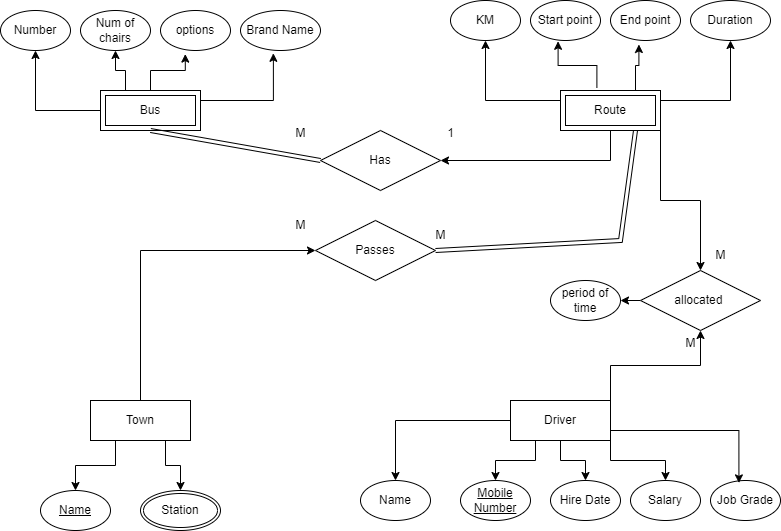

The diagram above was exported from draw.io. Its source (the exported page's mxGraphModel, read from the mxfile embedded in the PNG):
<mxGraphModel dx="1050" dy="522" grid="1" gridSize="10" guides="1" tooltips="1" connect="1" arrows="1" fold="1" page="1" pageScale="1" pageWidth="850" pageHeight="1100" math="0" shadow="0" extFonts="Permanent Marker^https://fonts.googleapis.com/css?family=Permanent+Marker">
  <root>
    <mxCell id="0" />
    <mxCell id="1" parent="0" />
    <mxCell id="p0CaagdxjtO3JA1ZNsOr-57" style="edgeStyle=orthogonalEdgeStyle;rounded=0;orthogonalLoop=1;jettySize=auto;html=1;exitX=0.75;exitY=1;exitDx=0;exitDy=0;entryX=0.5;entryY=0;entryDx=0;entryDy=0;" edge="1" parent="1" source="p0CaagdxjtO3JA1ZNsOr-1" target="p0CaagdxjtO3JA1ZNsOr-31">
      <mxGeometry relative="1" as="geometry" />
    </mxCell>
    <mxCell id="p0CaagdxjtO3JA1ZNsOr-58" style="edgeStyle=orthogonalEdgeStyle;rounded=0;orthogonalLoop=1;jettySize=auto;html=1;exitX=0.25;exitY=1;exitDx=0;exitDy=0;entryX=0.5;entryY=0;entryDx=0;entryDy=0;" edge="1" parent="1" source="p0CaagdxjtO3JA1ZNsOr-1" target="p0CaagdxjtO3JA1ZNsOr-33">
      <mxGeometry relative="1" as="geometry" />
    </mxCell>
    <mxCell id="p0CaagdxjtO3JA1ZNsOr-64" style="edgeStyle=orthogonalEdgeStyle;rounded=0;orthogonalLoop=1;jettySize=auto;html=1;exitX=0.5;exitY=0;exitDx=0;exitDy=0;entryX=0;entryY=0.5;entryDx=0;entryDy=0;" edge="1" parent="1" source="p0CaagdxjtO3JA1ZNsOr-1" target="p0CaagdxjtO3JA1ZNsOr-50">
      <mxGeometry relative="1" as="geometry" />
    </mxCell>
    <mxCell id="p0CaagdxjtO3JA1ZNsOr-1" value="Town" style="whiteSpace=wrap;html=1;align=center;" vertex="1" parent="1">
      <mxGeometry x="140" y="470" width="100" height="40" as="geometry" />
    </mxCell>
    <mxCell id="p0CaagdxjtO3JA1ZNsOr-59" style="edgeStyle=orthogonalEdgeStyle;rounded=0;orthogonalLoop=1;jettySize=auto;html=1;exitX=0;exitY=0.5;exitDx=0;exitDy=0;" edge="1" parent="1" source="p0CaagdxjtO3JA1ZNsOr-2" target="p0CaagdxjtO3JA1ZNsOr-34">
      <mxGeometry relative="1" as="geometry" />
    </mxCell>
    <mxCell id="p0CaagdxjtO3JA1ZNsOr-60" style="edgeStyle=orthogonalEdgeStyle;rounded=0;orthogonalLoop=1;jettySize=auto;html=1;exitX=0.25;exitY=1;exitDx=0;exitDy=0;" edge="1" parent="1" source="p0CaagdxjtO3JA1ZNsOr-2" target="p0CaagdxjtO3JA1ZNsOr-35">
      <mxGeometry relative="1" as="geometry" />
    </mxCell>
    <mxCell id="p0CaagdxjtO3JA1ZNsOr-61" style="edgeStyle=orthogonalEdgeStyle;rounded=0;orthogonalLoop=1;jettySize=auto;html=1;exitX=0.5;exitY=1;exitDx=0;exitDy=0;entryX=0.5;entryY=0;entryDx=0;entryDy=0;" edge="1" parent="1" source="p0CaagdxjtO3JA1ZNsOr-2" target="p0CaagdxjtO3JA1ZNsOr-37">
      <mxGeometry relative="1" as="geometry" />
    </mxCell>
    <mxCell id="p0CaagdxjtO3JA1ZNsOr-62" style="edgeStyle=orthogonalEdgeStyle;rounded=0;orthogonalLoop=1;jettySize=auto;html=1;exitX=1;exitY=1;exitDx=0;exitDy=0;entryX=0.5;entryY=0;entryDx=0;entryDy=0;" edge="1" parent="1" source="p0CaagdxjtO3JA1ZNsOr-2" target="p0CaagdxjtO3JA1ZNsOr-36">
      <mxGeometry relative="1" as="geometry" />
    </mxCell>
    <mxCell id="p0CaagdxjtO3JA1ZNsOr-67" style="edgeStyle=orthogonalEdgeStyle;rounded=0;orthogonalLoop=1;jettySize=auto;html=1;exitX=1;exitY=0;exitDx=0;exitDy=0;" edge="1" parent="1" source="p0CaagdxjtO3JA1ZNsOr-2" target="p0CaagdxjtO3JA1ZNsOr-66">
      <mxGeometry relative="1" as="geometry" />
    </mxCell>
    <mxCell id="p0CaagdxjtO3JA1ZNsOr-2" value="Driver" style="whiteSpace=wrap;html=1;align=center;" vertex="1" parent="1">
      <mxGeometry x="560" y="470" width="100" height="40" as="geometry" />
    </mxCell>
    <mxCell id="p0CaagdxjtO3JA1ZNsOr-22" style="edgeStyle=orthogonalEdgeStyle;rounded=0;orthogonalLoop=1;jettySize=auto;html=1;exitX=0;exitY=0.25;exitDx=0;exitDy=0;entryX=0.5;entryY=1;entryDx=0;entryDy=0;" edge="1" parent="1" source="p0CaagdxjtO3JA1ZNsOr-26" target="p0CaagdxjtO3JA1ZNsOr-18">
      <mxGeometry relative="1" as="geometry">
        <mxPoint x="610" y="170" as="sourcePoint" />
      </mxGeometry>
    </mxCell>
    <mxCell id="p0CaagdxjtO3JA1ZNsOr-25" style="edgeStyle=orthogonalEdgeStyle;rounded=0;orthogonalLoop=1;jettySize=auto;html=1;entryX=0.5;entryY=1;entryDx=0;entryDy=0;exitX=1;exitY=0.25;exitDx=0;exitDy=0;" edge="1" parent="1" source="p0CaagdxjtO3JA1ZNsOr-26" target="p0CaagdxjtO3JA1ZNsOr-21">
      <mxGeometry relative="1" as="geometry">
        <mxPoint x="710" y="190" as="sourcePoint" />
      </mxGeometry>
    </mxCell>
    <mxCell id="p0CaagdxjtO3JA1ZNsOr-13" style="edgeStyle=orthogonalEdgeStyle;rounded=0;orthogonalLoop=1;jettySize=auto;html=1;exitX=0;exitY=0.5;exitDx=0;exitDy=0;entryX=0.5;entryY=1;entryDx=0;entryDy=0;" edge="1" parent="1" source="p0CaagdxjtO3JA1ZNsOr-5" target="p0CaagdxjtO3JA1ZNsOr-9">
      <mxGeometry relative="1" as="geometry" />
    </mxCell>
    <mxCell id="p0CaagdxjtO3JA1ZNsOr-14" style="edgeStyle=orthogonalEdgeStyle;rounded=0;orthogonalLoop=1;jettySize=auto;html=1;exitX=0.25;exitY=0;exitDx=0;exitDy=0;entryX=0.5;entryY=1;entryDx=0;entryDy=0;" edge="1" parent="1" source="p0CaagdxjtO3JA1ZNsOr-5" target="p0CaagdxjtO3JA1ZNsOr-10">
      <mxGeometry relative="1" as="geometry" />
    </mxCell>
    <mxCell id="p0CaagdxjtO3JA1ZNsOr-5" value="Bus" style="shape=ext;margin=3;double=1;whiteSpace=wrap;html=1;align=center;" vertex="1" parent="1">
      <mxGeometry x="150" y="160" width="100" height="40" as="geometry" />
    </mxCell>
    <mxCell id="p0CaagdxjtO3JA1ZNsOr-9" value="Number" style="ellipse;whiteSpace=wrap;html=1;align=center;" vertex="1" parent="1">
      <mxGeometry x="50" y="80" width="70" height="40" as="geometry" />
    </mxCell>
    <mxCell id="p0CaagdxjtO3JA1ZNsOr-10" value="Num of chairs" style="ellipse;whiteSpace=wrap;html=1;align=center;" vertex="1" parent="1">
      <mxGeometry x="130" y="80" width="70" height="40" as="geometry" />
    </mxCell>
    <mxCell id="p0CaagdxjtO3JA1ZNsOr-11" value="options" style="ellipse;whiteSpace=wrap;html=1;align=center;" vertex="1" parent="1">
      <mxGeometry x="210" y="80" width="70" height="40" as="geometry" />
    </mxCell>
    <mxCell id="p0CaagdxjtO3JA1ZNsOr-12" value="Brand Name" style="ellipse;whiteSpace=wrap;html=1;align=center;" vertex="1" parent="1">
      <mxGeometry x="290" y="80" width="80" height="40" as="geometry" />
    </mxCell>
    <mxCell id="p0CaagdxjtO3JA1ZNsOr-15" style="edgeStyle=orthogonalEdgeStyle;rounded=0;orthogonalLoop=1;jettySize=auto;html=1;exitX=0.5;exitY=0;exitDx=0;exitDy=0;entryX=0.354;entryY=1.09;entryDx=0;entryDy=0;entryPerimeter=0;" edge="1" parent="1" source="p0CaagdxjtO3JA1ZNsOr-5" target="p0CaagdxjtO3JA1ZNsOr-11">
      <mxGeometry relative="1" as="geometry" />
    </mxCell>
    <mxCell id="p0CaagdxjtO3JA1ZNsOr-16" style="edgeStyle=orthogonalEdgeStyle;rounded=0;orthogonalLoop=1;jettySize=auto;html=1;exitX=1;exitY=0.25;exitDx=0;exitDy=0;entryX=0.411;entryY=1.07;entryDx=0;entryDy=0;entryPerimeter=0;" edge="1" parent="1" source="p0CaagdxjtO3JA1ZNsOr-5" target="p0CaagdxjtO3JA1ZNsOr-12">
      <mxGeometry relative="1" as="geometry" />
    </mxCell>
    <mxCell id="p0CaagdxjtO3JA1ZNsOr-18" value="KM" style="ellipse;whiteSpace=wrap;html=1;align=center;" vertex="1" parent="1">
      <mxGeometry x="500" y="70" width="70" height="40" as="geometry" />
    </mxCell>
    <mxCell id="p0CaagdxjtO3JA1ZNsOr-19" value="Start point" style="ellipse;whiteSpace=wrap;html=1;align=center;" vertex="1" parent="1">
      <mxGeometry x="580" y="70" width="70" height="40" as="geometry" />
    </mxCell>
    <mxCell id="p0CaagdxjtO3JA1ZNsOr-20" value="End point" style="ellipse;whiteSpace=wrap;html=1;align=center;" vertex="1" parent="1">
      <mxGeometry x="660" y="70" width="70" height="40" as="geometry" />
    </mxCell>
    <mxCell id="p0CaagdxjtO3JA1ZNsOr-21" value="Duration" style="ellipse;whiteSpace=wrap;html=1;align=center;" vertex="1" parent="1">
      <mxGeometry x="740" y="70" width="80" height="40" as="geometry" />
    </mxCell>
    <mxCell id="p0CaagdxjtO3JA1ZNsOr-23" style="edgeStyle=orthogonalEdgeStyle;rounded=0;orthogonalLoop=1;jettySize=auto;html=1;exitX=0.364;exitY=-0.07;exitDx=0;exitDy=0;entryX=0.394;entryY=1.02;entryDx=0;entryDy=0;entryPerimeter=0;exitPerimeter=0;" edge="1" parent="1" source="p0CaagdxjtO3JA1ZNsOr-26" target="p0CaagdxjtO3JA1ZNsOr-19">
      <mxGeometry relative="1" as="geometry">
        <mxPoint x="635" y="160" as="sourcePoint" />
      </mxGeometry>
    </mxCell>
    <mxCell id="p0CaagdxjtO3JA1ZNsOr-24" style="edgeStyle=orthogonalEdgeStyle;rounded=0;orthogonalLoop=1;jettySize=auto;html=1;exitX=0.75;exitY=0;exitDx=0;exitDy=0;entryX=0.406;entryY=1.1;entryDx=0;entryDy=0;entryPerimeter=0;" edge="1" parent="1" source="p0CaagdxjtO3JA1ZNsOr-26" target="p0CaagdxjtO3JA1ZNsOr-20">
      <mxGeometry relative="1" as="geometry">
        <mxPoint x="685" y="160" as="sourcePoint" />
      </mxGeometry>
    </mxCell>
    <mxCell id="p0CaagdxjtO3JA1ZNsOr-45" style="edgeStyle=orthogonalEdgeStyle;rounded=0;orthogonalLoop=1;jettySize=auto;html=1;exitX=0.5;exitY=1;exitDx=0;exitDy=0;entryX=1;entryY=0.5;entryDx=0;entryDy=0;" edge="1" parent="1" source="p0CaagdxjtO3JA1ZNsOr-26" target="p0CaagdxjtO3JA1ZNsOr-44">
      <mxGeometry relative="1" as="geometry" />
    </mxCell>
    <mxCell id="p0CaagdxjtO3JA1ZNsOr-68" style="edgeStyle=orthogonalEdgeStyle;rounded=0;orthogonalLoop=1;jettySize=auto;html=1;exitX=1;exitY=1;exitDx=0;exitDy=0;entryX=0.5;entryY=0;entryDx=0;entryDy=0;" edge="1" parent="1" source="p0CaagdxjtO3JA1ZNsOr-26" target="p0CaagdxjtO3JA1ZNsOr-66">
      <mxGeometry relative="1" as="geometry" />
    </mxCell>
    <mxCell id="p0CaagdxjtO3JA1ZNsOr-26" value="Route" style="shape=ext;margin=3;double=1;whiteSpace=wrap;html=1;align=center;" vertex="1" parent="1">
      <mxGeometry x="610" y="160" width="100" height="40" as="geometry" />
    </mxCell>
    <mxCell id="p0CaagdxjtO3JA1ZNsOr-31" value="Station" style="ellipse;shape=doubleEllipse;margin=3;whiteSpace=wrap;html=1;align=center;" vertex="1" parent="1">
      <mxGeometry x="190" y="560" width="80" height="40" as="geometry" />
    </mxCell>
    <mxCell id="p0CaagdxjtO3JA1ZNsOr-33" value="Name" style="ellipse;whiteSpace=wrap;html=1;align=center;fontStyle=4;" vertex="1" parent="1">
      <mxGeometry x="90" y="560" width="70" height="40" as="geometry" />
    </mxCell>
    <mxCell id="p0CaagdxjtO3JA1ZNsOr-34" value="Name" style="ellipse;whiteSpace=wrap;html=1;align=center;" vertex="1" parent="1">
      <mxGeometry x="410" y="550" width="70" height="40" as="geometry" />
    </mxCell>
    <mxCell id="p0CaagdxjtO3JA1ZNsOr-35" value="Mobile Number" style="ellipse;whiteSpace=wrap;html=1;align=center;fontStyle=4;" vertex="1" parent="1">
      <mxGeometry x="510" y="550" width="70" height="40" as="geometry" />
    </mxCell>
    <mxCell id="p0CaagdxjtO3JA1ZNsOr-36" value="Salary" style="ellipse;whiteSpace=wrap;html=1;align=center;" vertex="1" parent="1">
      <mxGeometry x="680" y="550" width="70" height="40" as="geometry" />
    </mxCell>
    <mxCell id="p0CaagdxjtO3JA1ZNsOr-37" value="Hire Date" style="ellipse;whiteSpace=wrap;html=1;align=center;" vertex="1" parent="1">
      <mxGeometry x="600" y="550" width="70" height="40" as="geometry" />
    </mxCell>
    <mxCell id="p0CaagdxjtO3JA1ZNsOr-38" value="Job Grade" style="ellipse;whiteSpace=wrap;html=1;align=center;" vertex="1" parent="1">
      <mxGeometry x="760" y="550" width="70" height="40" as="geometry" />
    </mxCell>
    <mxCell id="p0CaagdxjtO3JA1ZNsOr-44" value="Has" style="shape=rhombus;perimeter=rhombusPerimeter;whiteSpace=wrap;html=1;align=center;" vertex="1" parent="1">
      <mxGeometry x="370" y="200" width="120" height="60" as="geometry" />
    </mxCell>
    <mxCell id="p0CaagdxjtO3JA1ZNsOr-47" value="1" style="text;html=1;align=center;verticalAlign=middle;resizable=0;points=[];autosize=1;strokeColor=none;fillColor=none;" vertex="1" parent="1">
      <mxGeometry x="485" y="188" width="30" height="30" as="geometry" />
    </mxCell>
    <mxCell id="p0CaagdxjtO3JA1ZNsOr-48" value="M" style="text;html=1;align=center;verticalAlign=middle;resizable=0;points=[];autosize=1;strokeColor=none;fillColor=none;" vertex="1" parent="1">
      <mxGeometry x="335" y="188" width="30" height="30" as="geometry" />
    </mxCell>
    <mxCell id="p0CaagdxjtO3JA1ZNsOr-49" value="" style="shape=link;html=1;rounded=0;exitX=0.5;exitY=1;exitDx=0;exitDy=0;entryX=0;entryY=0.5;entryDx=0;entryDy=0;" edge="1" parent="1" source="p0CaagdxjtO3JA1ZNsOr-5" target="p0CaagdxjtO3JA1ZNsOr-44">
      <mxGeometry width="100" relative="1" as="geometry">
        <mxPoint x="540" y="240" as="sourcePoint" />
        <mxPoint x="640" y="240" as="targetPoint" />
      </mxGeometry>
    </mxCell>
    <mxCell id="p0CaagdxjtO3JA1ZNsOr-50" value="Passes" style="shape=rhombus;perimeter=rhombusPerimeter;whiteSpace=wrap;html=1;align=center;" vertex="1" parent="1">
      <mxGeometry x="365" y="290" width="120" height="60" as="geometry" />
    </mxCell>
    <mxCell id="p0CaagdxjtO3JA1ZNsOr-53" value="M" style="text;html=1;align=center;verticalAlign=middle;resizable=0;points=[];autosize=1;strokeColor=none;fillColor=none;" vertex="1" parent="1">
      <mxGeometry x="475" y="290" width="30" height="30" as="geometry" />
    </mxCell>
    <mxCell id="p0CaagdxjtO3JA1ZNsOr-54" value="M" style="text;html=1;align=center;verticalAlign=middle;resizable=0;points=[];autosize=1;strokeColor=none;fillColor=none;" vertex="1" parent="1">
      <mxGeometry x="335" y="280" width="30" height="30" as="geometry" />
    </mxCell>
    <mxCell id="p0CaagdxjtO3JA1ZNsOr-63" style="edgeStyle=orthogonalEdgeStyle;rounded=0;orthogonalLoop=1;jettySize=auto;html=1;exitX=1;exitY=0.75;exitDx=0;exitDy=0;entryX=0.406;entryY=0.06;entryDx=0;entryDy=0;entryPerimeter=0;" edge="1" parent="1" source="p0CaagdxjtO3JA1ZNsOr-2" target="p0CaagdxjtO3JA1ZNsOr-38">
      <mxGeometry relative="1" as="geometry" />
    </mxCell>
    <mxCell id="p0CaagdxjtO3JA1ZNsOr-65" value="" style="shape=link;html=1;rounded=0;exitX=1;exitY=0.5;exitDx=0;exitDy=0;entryX=0.75;entryY=1;entryDx=0;entryDy=0;" edge="1" parent="1" source="p0CaagdxjtO3JA1ZNsOr-50" target="p0CaagdxjtO3JA1ZNsOr-26">
      <mxGeometry width="100" relative="1" as="geometry">
        <mxPoint x="210" y="210" as="sourcePoint" />
        <mxPoint x="520" y="280" as="targetPoint" />
        <Array as="points">
          <mxPoint x="670" y="310" />
        </Array>
      </mxGeometry>
    </mxCell>
    <mxCell id="p0CaagdxjtO3JA1ZNsOr-72" style="edgeStyle=orthogonalEdgeStyle;rounded=0;orthogonalLoop=1;jettySize=auto;html=1;exitX=0;exitY=0.5;exitDx=0;exitDy=0;entryX=1;entryY=0.5;entryDx=0;entryDy=0;" edge="1" parent="1" source="p0CaagdxjtO3JA1ZNsOr-66" target="p0CaagdxjtO3JA1ZNsOr-71">
      <mxGeometry relative="1" as="geometry" />
    </mxCell>
    <mxCell id="p0CaagdxjtO3JA1ZNsOr-66" value="allocated&amp;nbsp;" style="shape=rhombus;perimeter=rhombusPerimeter;whiteSpace=wrap;html=1;align=center;" vertex="1" parent="1">
      <mxGeometry x="690" y="340" width="120" height="60" as="geometry" />
    </mxCell>
    <mxCell id="p0CaagdxjtO3JA1ZNsOr-69" value="M" style="text;html=1;align=center;verticalAlign=middle;resizable=0;points=[];autosize=1;strokeColor=none;fillColor=none;" vertex="1" parent="1">
      <mxGeometry x="725" y="398" width="30" height="30" as="geometry" />
    </mxCell>
    <mxCell id="p0CaagdxjtO3JA1ZNsOr-70" value="M" style="text;html=1;align=center;verticalAlign=middle;resizable=0;points=[];autosize=1;strokeColor=none;fillColor=none;" vertex="1" parent="1">
      <mxGeometry x="755" y="310" width="30" height="30" as="geometry" />
    </mxCell>
    <mxCell id="p0CaagdxjtO3JA1ZNsOr-71" value="period of time" style="ellipse;whiteSpace=wrap;html=1;align=center;" vertex="1" parent="1">
      <mxGeometry x="600" y="350" width="70" height="40" as="geometry" />
    </mxCell>
  </root>
</mxGraphModel>